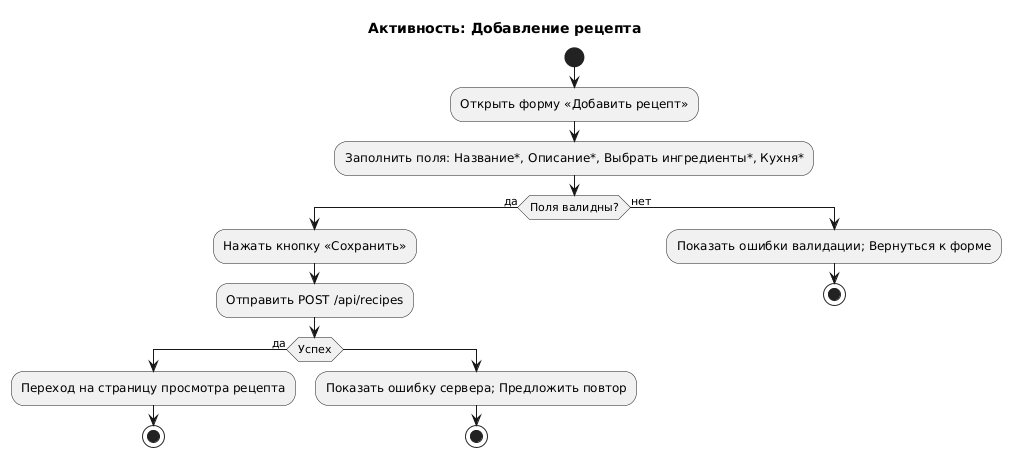

The diagram above was rendered by PlantUML. Its source (embedded in the PNG):
@startuml
title Активность: Добавление рецепта

start
:Открыть форму «Добавить рецепт»;
:Заполнить поля: Название*, Описание*, Выбрать ингредиенты*, Кухня*;
if (Поля валидны?) then (да)
  :Нажать кнопку «Сохранить»;
  :Отправить POST /api/recipes;
  if (Успех) then (да)
    :Переход на страницу просмотра рецепта;
    stop
  else
    :Показать ошибку сервера; Предложить повтор;
    stop
  endif
else (нет)
  :Показать ошибки валидации; Вернуться к форме;
  stop
endif
@enduml